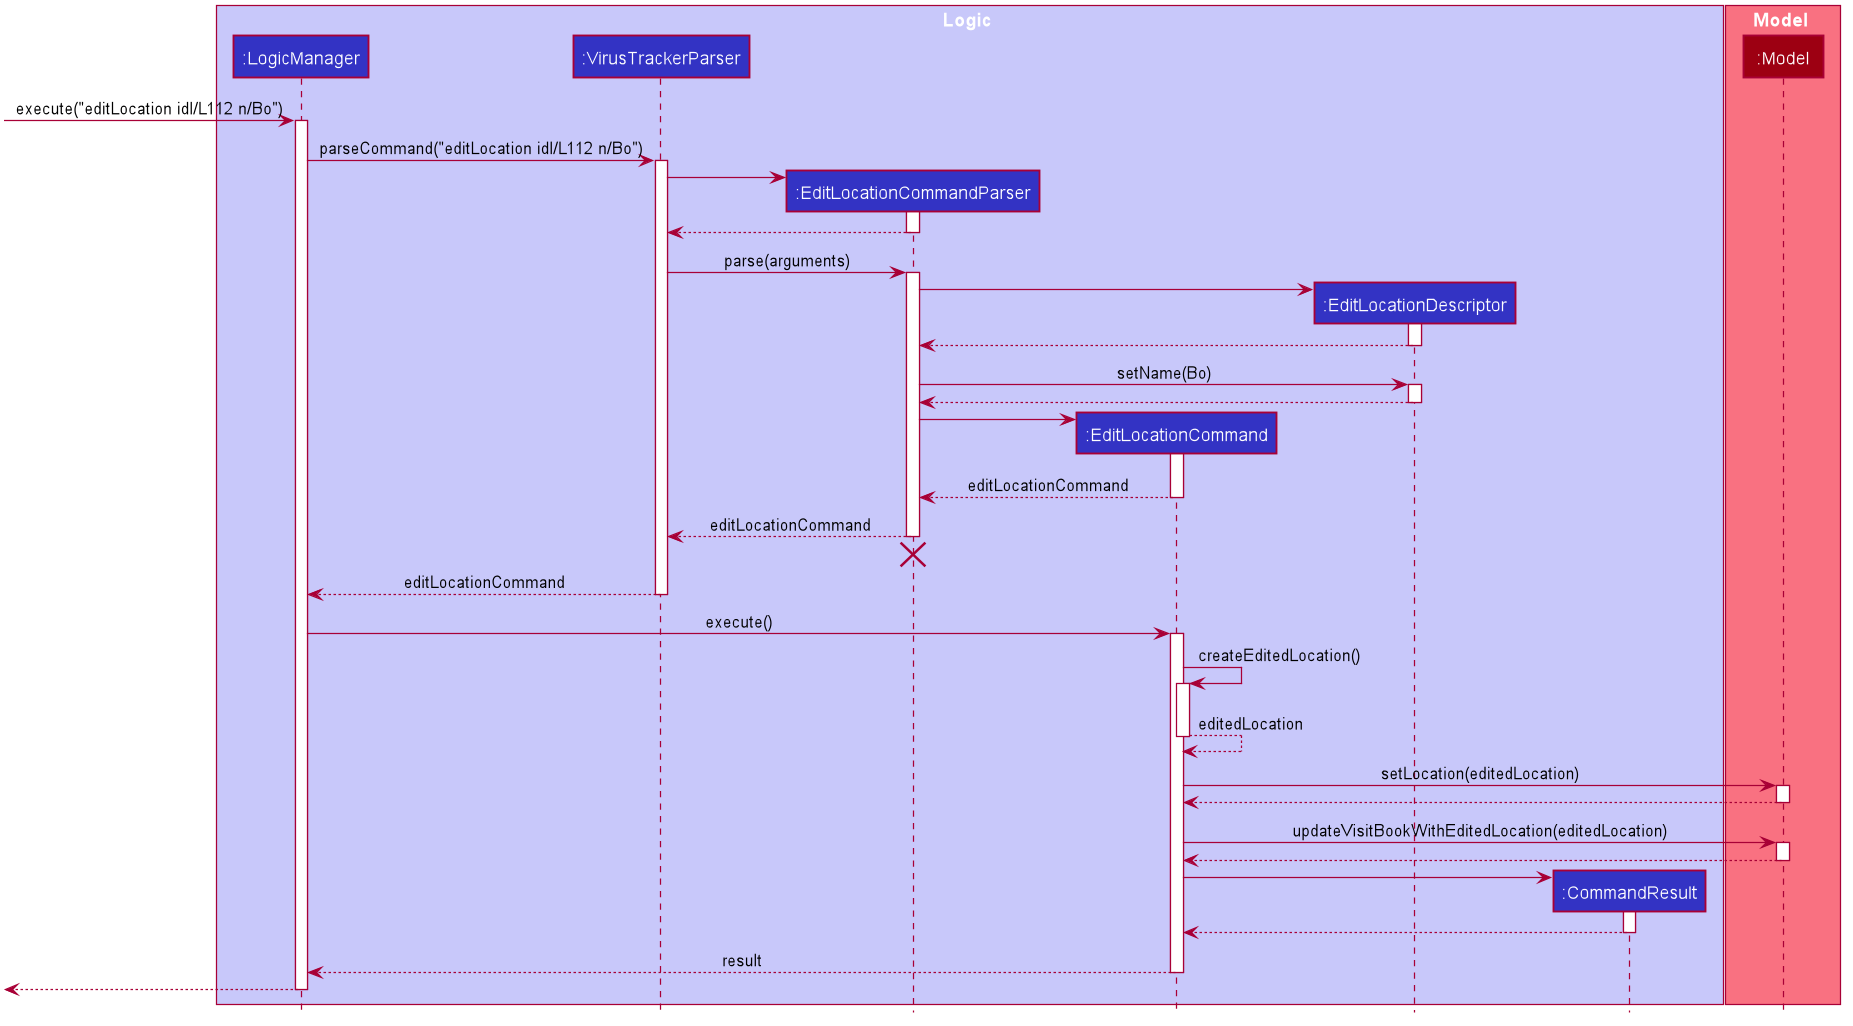

The diagram above was rendered by PlantUML. Its source (embedded in the PNG):
@startuml








skinparam BackgroundColor #FFFFFFF

skinparam Shadowing false

skinparam Class {
    FontColor #FFFFFF
    BorderThickness 1
    BorderColor #FFFFFF
    StereotypeFontColor #FFFFFF
    FontName Arial
}

skinparam Actor {
    BorderColor #000000
    Color #000000
    FontName Arial
}

skinparam Sequence {
    MessageAlign center
    BoxFontSize 15
    BoxPadding 0
    BoxFontColor #FFFFFF
    FontName Arial
}

skinparam Participant {
    FontColor #FFFFFFF
    Padding 20
}

skinparam MinClassWidth 50
skinparam ParticipantPadding 10
skinparam Shadowing false
skinparam DefaultTextAlignment center
skinparam packageStyle Rectangle

hide footbox
hide members
hide circle

box Logic #C8C8FA
participant ":LogicManager" as LogicManager #3333C4
participant ":VirusTrackerParser" as VirusTrackerParser #3333C4
participant ":EditLocationCommandParser" as EditLocationCommandParser #3333C4
participant ":EditLocationCommand" as EditLocationCommand #3333C4
participant ":EditLocationDescriptor" as EditLocationDescriptor #3333C4
participant ":CommandResult" as CommandResult #3333C4
end box

box Model #F97181
participant ":Model" as Model #9D0012
end box

[-> LogicManager : execute("editLocation idl/L112 n/Bo")
activate LogicManager

LogicManager -> VirusTrackerParser : parseCommand("editLocation idl/L112 n/Bo")
activate VirusTrackerParser

create EditLocationCommandParser
VirusTrackerParser -> EditLocationCommandParser
activate EditLocationCommandParser

EditLocationCommandParser --> VirusTrackerParser
deactivate EditLocationCommandParser

VirusTrackerParser -> EditLocationCommandParser : parse(arguments)
activate EditLocationCommandParser

create EditLocationDescriptor
EditLocationCommandParser -> EditLocationDescriptor
activate EditLocationDescriptor

EditLocationDescriptor --> EditLocationCommandParser
deactivate EditLocationDescriptor

EditLocationCommandParser -> EditLocationDescriptor : setName(Bo)
activate EditLocationDescriptor

EditLocationDescriptor --> EditLocationCommandParser
deactivate EditLocationDescriptor

create EditLocationCommand
EditLocationCommandParser -> EditLocationCommand
activate EditLocationCommand

EditLocationCommand --> EditLocationCommandParser : editLocationCommand
deactivate EditLocationCommand

EditLocationCommandParser --> VirusTrackerParser : editLocationCommand
deactivate EditLocationCommandParser
EditLocationCommandParser -[hidden]-> VirusTrackerParser
destroy EditLocationCommandParser

VirusTrackerParser --> LogicManager : editLocationCommand
deactivate VirusTrackerParser

LogicManager -> EditLocationCommand : execute()
activate EditLocationCommand

EditLocationCommand -> EditLocationCommand : createEditedLocation()
activate EditLocationCommand

EditLocationCommand --> EditLocationCommand : editedLocation
deactivate EditLocationCommand

EditLocationCommand -> Model : setLocation(editedLocation)
activate Model

Model --> EditLocationCommand
deactivate Model

EditLocationCommand -> Model : updateVisitBookWithEditedLocation(editedLocation)
activate Model

Model --> EditLocationCommand
deactivate Model

create CommandResult
EditLocationCommand -> CommandResult
activate CommandResult

CommandResult --> EditLocationCommand
deactivate CommandResult

EditLocationCommand --> LogicManager : result
deactivate EditLocationCommand

[<--LogicManager
deactivate LogicManager
@enduml